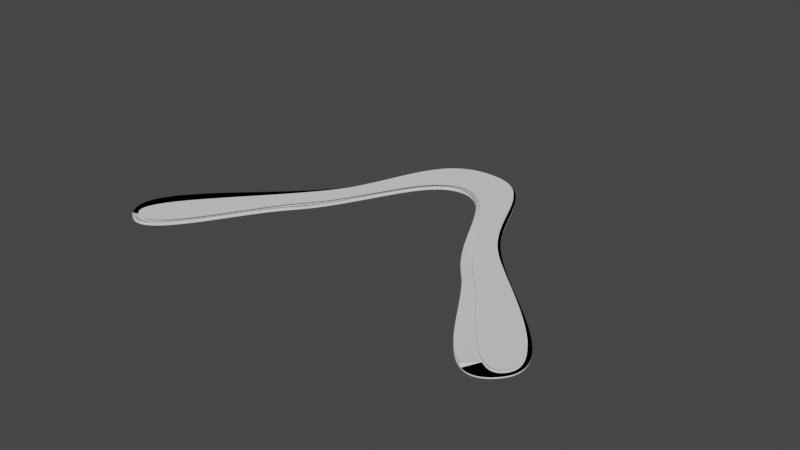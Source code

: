 # Source: geometry-nodes.blend  (saved by Blender 3.2.6; exported with 4.5.12 LTS)
import bpy
from mathutils import Matrix  # noqa: F401  (used for matrix-valued properties, if any)

bpy.ops.wm.read_factory_settings(use_empty=True)
scene = bpy.context.scene
scene.name = 'Scene'

# ---- collections
col_collection = bpy.data.collections.new('Collection'); scene.collection.children.link(col_collection)

# ---- node groups
ng_geometry_nodes = bpy.data.node_groups.new('Geometry Nodes', 'GeometryNodeTree')
_s = ng_geometry_nodes.interface.new_socket(name='Geometry', in_out='OUTPUT', socket_type='NodeSocketGeometry')
_s = ng_geometry_nodes.interface.new_socket(name='Geometry', in_out='INPUT', socket_type='NodeSocketGeometry')
_s = ng_geometry_nodes.interface.new_socket(name='Bezier resolution', in_out='INPUT', socket_type='NodeSocketInt')
_s.default_value = 240
ng_geometry_nodes.is_modifier = True
# nodes of 'Geometry Nodes' reference scene objects; filled in after objects exist

# ---- world
world_world = bpy.data.worlds.new('World'); scene.world = world_world
world_world.use_nodes = True; world_world.node_tree.nodes.clear()
_N = world_world.node_tree.nodes; _L = world_world.node_tree.links
n0 = _N.new('ShaderNodeOutputWorld'); n0.name = 'World Output'; n0.location = (300, 300)
n1 = _N.new('ShaderNodeBackground'); n1.name = 'Background'; n1.location = (10, 300)
n1.inputs[0].default_value = (0.05088, 0.05088, 0.05088, 1.0)
_L.new(n1.outputs[0], n0.inputs[0])
n0.is_active_output = True
world_world.color = (0.05088, 0.05088, 0.05088)
world_world.use_sun_shadow = False
world_world.sun_shadow_jitter_overblur = 0.0

# ---- curves / text
cu_beziercircle = bpy.data.curves.new('BezierCircle', 'CURVE')
cu_beziercircle.dimensions = '3D'
_sp = cu_beziercircle.splines.new('BEZIER'); _sp.bezier_points.add(7)
_sp.bezier_points.foreach_set('co', [3.41, -5.362, 0.0, -0.9098, -2.487, 0.0, -4.0, -1.748e-07, 0.0, -0.9098, 2.487, 0.0, 3.41, 5.362, 0.0, 0.7012, 2.569, 0.0, -2.697, -1.179e-07, 0.0, 0.7012, -2.569, 0.0])
_sp.bezier_points.foreach_set('handle_left', [4.284, -4.383, 0.0, 0.7241, -3.685, 0.0, -4.0, -1.549, 0.0, -2.159, 1.572, 0.0, 2.331, 6.571, 0.0, 1.839, 3.575, 0.0, -2.697, 1.119, 0.0, -0.5448, -1.467, 0.0])
_sp.bezier_points.foreach_set('handle_right', [2.331, -6.571, 0.0, -2.159, -1.572, 0.0, -4.0, 1.549, 0.0, 0.7241, 3.685, 0.0, 4.284, 4.383, 0.0, -0.5448, 1.467, 0.0, -2.697, -1.119, 0.0, 1.839, -3.575, 0.0])
for _p, _l, _r in zip(_sp.bezier_points, ['ALIGNED', 'AUTO', 'AUTO', 'AUTO', 'ALIGNED', 'AUTO', 'ALIGNED', 'AUTO'], ['ALIGNED', 'AUTO', 'AUTO', 'AUTO', 'ALIGNED', 'AUTO', 'ALIGNED', 'AUTO']): _p.handle_left_type = _l; _p.handle_right_type = _r
_sp.order_u = 0
_sp.order_v = 0
_sp.resolution_u = 64
_sp.use_cyclic_u = True
cu_beziercircle.use_path = True
cu_beziercircle.resolution_u = 64
cu_beziercircle.fill_mode = 'FULL'
cu_beziercircle_001 = bpy.data.curves.new('BezierCircle.001', 'CURVE')
cu_beziercircle_001.dimensions = '3D'
_sp = cu_beziercircle_001.splines.new('BEZIER'); _sp.bezier_points.add(7)
_sp.bezier_points.foreach_set('co', [3.361, -5.189, 0.0, -0.5857, -2.475, 0.0, -3.901, -0.04906, 0.0, -0.414, 2.794, 0.0, 3.152, 5.446, 0.0, 0.5857, 2.818, 0.0, -2.784, 0.02453, 0.0, 0.4017, -2.487, 0.0])
_sp.bezier_points.foreach_set('handle_left', [3.974, -4.358, 0.0, 0.9395, -3.557, 0.0, -3.859, -1.652, 0.0, -2.031, 1.296, 0.0, 2.404, 6.128, 0.0, 1.64, 3.79, 0.0, -2.785, 1.071, 0.0, -0.8058, -1.462, 0.0])
_sp.bezier_points.foreach_set('handle_right', [2.863, -5.864, 0.0, -1.894, -1.547, 0.0, -3.947, 1.707, 0.0, 0.5166, 3.655, 0.0, 3.762, 4.891, 0.0, -0.6709, 1.66, 0.0, -2.783, -1.097, 0.0, 1.594, -3.499, 0.0])
for _p, _l, _r in zip(_sp.bezier_points, ['ALIGNED', 'AUTO', 'AUTO', 'ALIGNED', 'ALIGNED', 'AUTO', 'ALIGNED', 'AUTO'], ['ALIGNED', 'AUTO', 'AUTO', 'ALIGNED', 'ALIGNED', 'AUTO', 'ALIGNED', 'AUTO']): _p.handle_left_type = _l; _p.handle_right_type = _r
_sp.order_u = 0
_sp.order_v = 0
_sp.resolution_u = 30
_sp.use_cyclic_u = True
cu_beziercircle_001.use_path = True
cu_beziercircle_001.resolution_u = 30
cu_beziercircle_001.fill_mode = 'FULL'

# ---- objects
ob_outer = bpy.data.objects.new('Outer', cu_beziercircle)
ob_inner = bpy.data.objects.new('Inner', cu_beziercircle_001)
_N = ng_geometry_nodes.nodes; _L = ng_geometry_nodes.links
n0 = _N.new('GeometryNodeInputIndex'); n0.name = 'Index'; n0.location = (-193, -132)
n1 = _N.new('GeometryNodeObjectInfo'); n1.name = 'Object Info'; n1.location = (-520, 74)
n1.inputs[0].default_value = ob_inner
n2 = _N.new('GeometryNodeSetPosition'); n2.name = 'Set Position.001'; n2.location = (545, 12)
n3 = _N.new('GeometryNodeExtrudeMesh'); n3.name = 'Extrude Mesh'; n3.location = (546, -162)
n3.inputs[3].default_value = -0.03
n4 = _N.new('GeometryNodeFillCurve'); n4.name = 'Fill Curve.001'; n4.location = (-155, 80)
n5 = _N.new('GeometryNodeJoinGeometry'); n5.name = 'Join Geometry'; n5.location = (-188, 251)
n6 = _N.new('GeometryNodeFillCurve'); n6.name = 'Fill Curve'; n6.location = (79, 275)
n7 = _N.new('GeometryNodeSetPosition'); n7.name = 'Set Position'; n7.location = (338, 296)
n8 = _N.new('GeometryNodeFillCurve'); n8.name = 'Fill Curve.002'; n8.location = (308, 14)
n9 = _N.new('NodeGroupOutput'); n9.name = 'Group Output'; n9.location = (1166, 131)
n10 = _N.new('GeometryNodeMergeByDistance'); n10.name = 'Merge by Distance'; n10.location = (926, 162)
n10.inputs[2].default_value = 0.0001
n11 = _N.new('GeometryNodeJoinGeometry'); n11.name = 'Join Geometry.001'; n11.location = (736, 149)
n12 = _N.new('ShaderNodeMath'); n12.name = 'Math'; n12.location = (-178, -258)
n12.operation = 'MULTIPLY'
n12.inputs[1].default_value = 8.0
n13 = _N.new('FunctionNodeCompare'); n13.name = 'Compare'; n13.location = (42, -178)
n13.operation = 'GREATER_EQUAL'
n13.data_type = 'INT'
n13.inputs[1].default_value = 10.0
n13.inputs[6].default_value = (0.0, 0.0, 0.0, 0.0)
n13.inputs[7].default_value = (0.0, 0.0, 0.0, 0.0)
n14 = _N.new('NodeGroupInput'); n14.name = 'Group Input'; n14.location = (-691, 223)
n15 = _N.new('ShaderNodeCombineXYZ'); n15.name = 'Combine XYZ'; n15.location = (-485, -215)
n15.inputs[2].default_value = 0.07
_L.new(n14.outputs[0], n5.inputs[0])
_L.new(n1.outputs[4], n5.inputs[0])
_L.new(n0.outputs[0], n13.inputs[0])
_L.new(n0.outputs[0], n13.inputs[2])
_L.new(n6.outputs[0], n7.inputs[0])
_L.new(n13.outputs[0], n7.inputs[1])
_L.new(n4.outputs[0], n11.inputs[0])
_L.new(n7.outputs[0], n11.inputs[0])
_L.new(n14.outputs[0], n4.inputs[0])
_L.new(n5.outputs[0], n6.inputs[0])
_L.new(n1.outputs[4], n8.inputs[0])
_L.new(n8.outputs[0], n2.inputs[0])
_L.new(n2.outputs[0], n11.inputs[0])
_L.new(n15.outputs[0], n7.inputs[3])
_L.new(n15.outputs[0], n2.inputs[3])
_L.new(n3.outputs[0], n11.inputs[0])
_L.new(n4.outputs[0], n3.inputs[0])
_L.new(n11.outputs[0], n10.inputs[0])
_L.new(n10.outputs[0], n9.inputs[0])
_L.new(n12.outputs[0], n13.inputs[3])
_L.new(n14.outputs[1], n12.inputs[0])
n9.is_active_output = True

# ---- transforms, parenting, visibility, modifiers, constraints
ob_outer.location = (0.0, 0.0, 0.0)
ob_outer.rotation_euler = (0.0, -0.0, -1.571)
ob_outer.scale = (0.0375, 0.0375, 0.0375)
ob_outer.show_in_front = True
_m = ob_outer.modifiers.new('GeometryNodes', 'NODES')
_m.node_group = ng_geometry_nodes
_gi = [s.identifier for s in ng_geometry_nodes.interface.items_tree if s.item_type == 'SOCKET' and s.in_out == 'INPUT']
_m[_gi[1]] = 64  # Bezier resolution
ob_inner.location = (0.0, 0.0, 0.0)
ob_inner.rotation_euler = (0.0, -0.0, -1.571)
ob_inner.scale = (0.0375, 0.0375, 0.0375)
ob_inner.show_in_front = True

# ---- collection membership
col_collection.objects.link(ob_outer)
col_collection.objects.link(ob_inner)

# ---- scene / render settings (as saved in the file)
scene.frame_start = 1; scene.frame_end = 250; scene.frame_set(1)
scene.render.engine = 'BLENDER_EEVEE_NEXT'
scene.cycles.sampling_pattern = 'TABULATED_SOBOL'
scene.cycles.use_light_tree = False
scene.view_settings.view_transform = 'Filmic'
bpy.context.view_layer.update()

# ---- added for rendering (the .blend has no active camera and no usable light): camera, sun
cam_auto = bpy.data.cameras.new('AutoCamera')
cam_auto.lens = 50.0
cam_auto.sensor_width = 36.0
cam_auto.clip_end = 1000.0
ob_auto_camera = bpy.data.objects.new('AutoCamera', cam_auto)
scene.collection.objects.link(ob_auto_camera)
ob_auto_camera.location = (0.56509, -0.667045, 0.452072)
ob_auto_camera.rotation_euler = (1.09748, -7.21219e-08, 0.694738)
scene.camera = ob_auto_camera
light_auto_sun = bpy.data.lights.new('AutoSun', 'SUN')
light_auto_sun.energy = 3.0
light_auto_sun.angle = 0.0523599
ob_auto_sun = bpy.data.objects.new('AutoSun', light_auto_sun)
scene.collection.objects.link(ob_auto_sun)
ob_auto_sun.rotation_euler = (0.872665, 0.174533, 0.523599)
bpy.context.view_layer.update()
